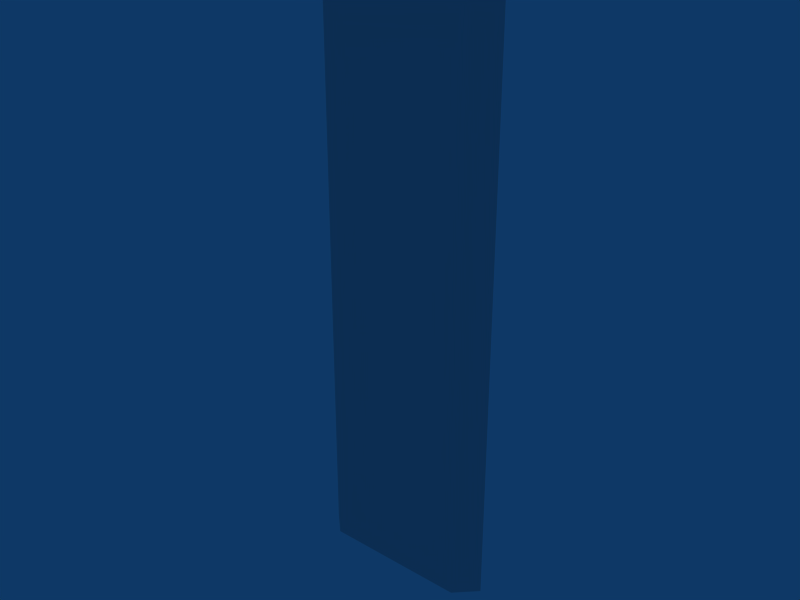 # Source: wallDecor_backwall4x16.blend  (saved by Blender 2.49.2; exported with 4.5.12 LTS)
import bpy
from mathutils import Matrix  # noqa: F401  (used for matrix-valued properties, if any)

bpy.ops.wm.read_factory_settings(use_empty=True)
scene = bpy.context.scene
scene.name = 'Scene'

# ---- collections
col_collection_1 = bpy.data.collections.new('Collection 1'); scene.collection.children.link(col_collection_1)

# ---- materials (node trees are filled in below, after node groups)
mat_worldatlas = bpy.data.materials.new('WorldAtlas')
mat_worldatlas.alpha_threshold = 0.0
mat_worldatlas.roughness = 0.5
mat_worldatlas.line_color = (0.0, 0.0, 0.0, 1.0)

# ---- material node trees

# ---- world
world_world = bpy.data.worlds.new('World'); scene.world = world_world
world_world.color = (0.05656, 0.2208, 0.4)
world_world.use_sun_shadow = False
world_world.sun_shadow_jitter_overblur = 0.0
world_world.cycles.sampling_method = 'MANUAL'
world_world.cycles.sample_map_resolution = 256

# ---- meshes
me_backwall01 = bpy.data.meshes.new('BackWall01')
me_backwall01.from_pydata([(2.177, 1.18, 15.45), (-1.823, 1.18, 15.45), (2.177, 1.18, 7.452), (-1.823, 1.18, 7.452), (2.177, 1.18, -0.548), (-1.823, 1.18, -0.548), (2.742, 1.734, 15.45), (-2.388, 1.734, 15.45), (2.742, 1.734, 7.452), (-2.388, 1.734, 7.452), (2.742, 1.734, -0.548), (-2.388, 1.734, -0.548)], [], [(0, 1, 3, 2), (2, 3, 5, 4), (3, 1, 7, 9), (0, 2, 8, 6), (5, 3, 9, 11), (2, 4, 10, 8)])
_uv = me_backwall01.uv_layers.new(name='UVTex')
_uv.uv.foreach_set('vector', [0.1259, 0.374, 0.000103, 0.374, 0.000103, 0.1254, 0.1259, 0.1254, 0.1259, 0.374, 0.000103, 0.374, 0.000103, 0.1254, 0.1259, 0.1254, 0.000371, 0.3756, 0.2499, 0.3756, 0.2499, 0.406, 0.000402, 0.4058, 0.2501, 0.406, 0.000369, 0.4058, 0.000338, 0.3756, 0.25, 0.3756, 0.000361, 0.3756, 0.2499, 0.3756, 0.25, 0.406, 0.000393, 0.4058, 0.25, 0.406, 0.000393, 0.4058, 0.000361, 0.3756, 0.2499, 0.3756])
me_backwall01.materials.append(mat_worldatlas)
me_backwall01.materials.append(None)
me_backwall01.use_remesh_preserve_volume = False
me_backwall01.use_remesh_preserve_attributes = False
me_backwall01.use_mirror_vertex_groups = False
me_backwall01.update()

# ---- objects
ob_backwall01 = bpy.data.objects.new('BackWall01', me_backwall01)

# ---- transforms, parenting, visibility, modifiers, constraints
ob_backwall01.location = (0.0, 0.0, 0.0)
ob_backwall01.lock_rotations_4d = False
ob_backwall01.empty_display_type = 'ARROWS'
ob_backwall01.lineart.crease_threshold = 0.0

# ---- collection membership
col_collection_1.objects.link(ob_backwall01)

# ---- scene / render settings (as saved in the file)
scene.frame_start = 1; scene.frame_end = 250; scene.frame_set(35)
scene.render.engine = 'BLENDER_EEVEE_NEXT'
scene.render.image_settings.file_format = 'JPEG'
scene.render.image_settings.color_mode = 'RGB'
scene.render.image_settings.compression = 90
scene.render.resolution_x = 800
scene.render.resolution_y = 600
scene.render.pixel_aspect_x = 100.0
scene.render.pixel_aspect_y = 100.0
scene.render.fps = 25
scene.render.dither_intensity = 0.0
scene.render.use_compositing = False
scene.render.use_sequencer = False
scene.render.bake_margin = 2
scene.render.bake_bias = 0.0
scene.render.use_stamp_time = False
scene.render.use_stamp_date = False
scene.render.use_stamp_frame = False
scene.render.use_stamp_camera = False
scene.render.use_stamp_scene = False
scene.render.use_stamp_filename = False
scene.render.use_stamp_render_time = False
scene.render.stamp_font_size = 0
scene.cycles.use_denoising = False
scene.cycles.samples = 10
scene.cycles.sampling_pattern = 'TABULATED_SOBOL'
scene.cycles.light_sampling_threshold = 0.0
scene.cycles.use_adaptive_sampling = False
scene.cycles.use_light_tree = False
scene.cycles.blur_glossy = 0.0
scene.cycles.volume_bounces = 1
scene.cycles.pixel_filter_type = 'GAUSSIAN'
scene.cycles.sample_clamp_indirect = 0.0
scene.view_settings.view_transform = 'Raw'
bpy.context.view_layer.update()

# ---- added for rendering (the .blend has no active camera): camera
cam_auto = bpy.data.cameras.new('AutoCamera')
cam_auto.lens = 50.0
cam_auto.sensor_width = 36.0
cam_auto.clip_end = 1000.0
ob_auto_camera = bpy.data.objects.new('AutoCamera', cam_auto)
scene.collection.objects.link(ob_auto_camera)
ob_auto_camera.location = (15.7316, -17.2084, 19.8956)
ob_auto_camera.rotation_euler = (1.09748, -7.21219e-08, 0.694738)
scene.camera = ob_auto_camera
bpy.context.view_layer.update()
